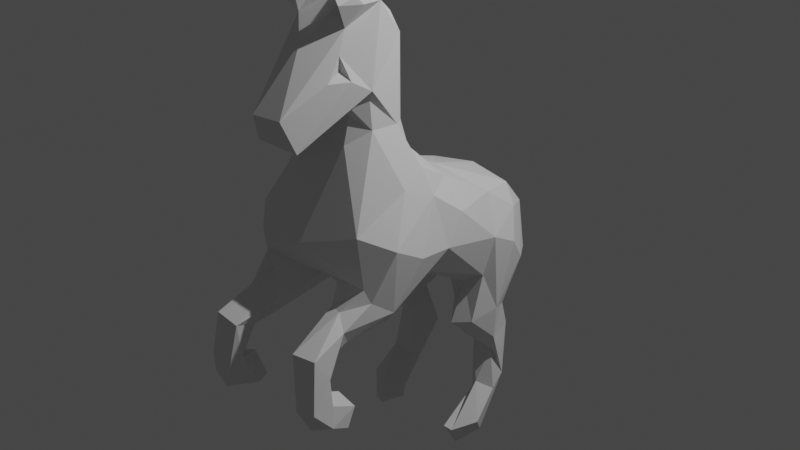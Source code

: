 # Source: sirkus_hevo_nen.blend  (saved by Blender 2.82.7; exported with 4.5.12 LTS)
import bpy
from mathutils import Matrix  # noqa: F401  (used for matrix-valued properties, if any)

bpy.ops.wm.read_factory_settings(use_empty=True)
scene = bpy.context.scene
scene.name = 'Scene'

# ---- collections
col_collection = bpy.data.collections.new('Collection'); scene.collection.children.link(col_collection)

# ---- world
world_world = bpy.data.worlds.new('World'); scene.world = world_world
world_world.use_nodes = True; world_world.node_tree.nodes.clear()
_N = world_world.node_tree.nodes; _L = world_world.node_tree.links
n0 = _N.new('ShaderNodeOutputWorld'); n0.name = 'World Output'; n0.location = (300, 300)
n1 = _N.new('ShaderNodeBackground'); n1.name = 'Background'; n1.location = (10, 300)
n1.inputs[0].default_value = (0.05088, 0.05088, 0.05088, 1.0)
_L.new(n1.outputs[0], n0.inputs[0])
n0.is_active_output = True
world_world.color = (0.05088, 0.05088, 0.05088)
world_world.use_sun_shadow = False
world_world.sun_shadow_jitter_overblur = 0.0

# ---- cameras
cam_camera = bpy.data.cameras.new('Camera')
cam_camera.clip_end = 100.0
cam_camera.ortho_scale = 7.314

# ---- lights
light_light = bpy.data.lights.new('Light', 'POINT')
light_light.transmission_factor = 0.0
light_light.energy = 1000.0
light_light.shadow_soft_size = 0.1
light_light.shadow_maximum_resolution = 0.006
light_light.use_absolute_resolution = True

# ---- meshes
me_quad_sphere = bpy.data.meshes.new('Quad Sphere')
me_quad_sphere.from_pydata([(-0.01504, -0.7229, 1.847), (0.2522, -0.8589, 1.143), (-0.2054, -0.8424, 1.354), (0.1086, -0.203, 0.4798), (-0.06747, -0.4936, 0.6009), (-0.08061, -0.7094, 0.9099), (-0.3297, -1.005, 1.209), (-0.4942, -0.8821, 0.8159), (-0.649, -1.128, 0.5604), (-0.4087, -0.619, 0.7072), (0.3419, -1.008, 1.166), (0.3358, -1.305, 1.197), (0.3685, -1.336, 1.544), (-0.3321, -1.057, 1.907), (0.1814, -0.9006, 2.056), (0.3264, -1.178, 2.223), (-0.0893, -2.128, 1.285), (0.5424, -1.668, -0.02842), (-0.4731, -1.7, -0.1433), (-0.2478, -1.646, -0.05747), (0.5192, -1.351, -0.4667), (0.4169, -2.367, -0.8975), (0.3598, -1.951, -1.116), (-0.2694, -1.85, -0.3354), (-0.5311, -2.392, -0.6988), (0.6169, -2.369, -0.8511), (0.6303, -2.161, -0.8591), (-0.3204, -1.791, -0.1911), (-0.5389, -2.298, -0.3566), (0.4997, -1.955, -0.8815), (0.3716, -2.199, -0.8119), (-0.6552, -2.135, -0.8773), (-0.4845, -2.141, -0.8128), (-0.5975, -2.173, -0.6396), (0.4898, -2.131, -0.814), (0.6466, -2.007, -1.155), (-0.3762, -2.049, -0.5337), (-0.5209, -2.041, -0.5346), (0.3546, -1.403, 2.242), (-0.6096, -0.03704, -0.6265), (0.6877, -0.0324, -0.1516), (-0.6852, -0.04361, -0.1606), (-0.6962, 0.2897, -0.2248), (-0.4048, 0.7866, -0.1998), (0.612, 0.3562, -0.005708), (-0.5383, 0.3368, 0.144), (0.5041, 0.08517, 0.2122), (0.459, 0.437, 0.173), (-0.5166, 0.08996, 0.1991), (-0.2524, -0.8769, 1.902), (-0.001292, -0.7785, 1.202), (-0.1074, 1.166, -0.7602), (0.07759, 1.148, -0.7591), (-0.689, -1.593, 0.1294), (0.4994, -1.838, -0.4506), (0.2808, -1.77, -0.2199), (-0.3275, -2.292, -0.4159), (-0.5467, -1.929, -0.3043), (0.07988, 1.262, -0.746), (0.1316, 1.141, -0.3601), (-0.1594, 1.036, -0.2631), (0.2231, 0.9892, -0.6277), (0.3723, 0.8178, -0.1874), (-0.1592, 0.9827, -0.7047), (0.04893, 0.9973, -0.7424), (0.07306, 1.204, -0.8786), (-0.6059, -1.637, -0.06113), (-0.2232, -1.574, 2.333), (0.5106, -0.8961, 0.7929), (0.2358, -0.7394, 0.8592), (-0.1668, -1.461, 1.418), (-0.3437, -1.283, 2.251), (-0.331, -1.642, 2.301), (0.2303, -1.6, 2.336), (0.344, -1.483, 2.317), (0.3453, -1.547, 1.669), (0.613, -0.858, 0.5482), (-0.1195, -1.128, -0.2569), (-0.6282, -0.6746, 0.3945), (0.6564, -0.5059, 0.2802), (0.3168, -0.9011, -0.3103), (-0.08913, -1.461, -0.1609), (0.1728, -1.498, -0.2336), (-0.4825, -1.799, -0.4546), (-0.6531, -2.286, -0.9958), (-0.3579, -1.541, 1.64), (-0.6135, -0.9287, -0.1629), (0.001992, -1.666, 1.257), (-0.4542, -2.345, -1.051), (0.5935, -2.147, -0.6289), (0.6393, -1.912, -0.9903), (0.2508, -1.739, -0.3975), (-0.3716, -1.623, -0.4905), (0.662, -2.202, -1.043), (0.4797, -2.277, -1.107), (-0.4999, -1.952, -0.8874), (-0.0003057, -1.84, 0.2962), (0.4294, -1.847, -0.1968), (-0.6222, -1.901, -1.005), (-0.3275, -0.9462, -0.3099), (0.3606, -1.616, -0.4865), (-0.3435, -2.072, -1.103), (0.5735, -2.295, -0.3919), (0.2754, -1.603, 1.881), (-0.6393, -2.014, -1.168), (-0.3805, -2.206, -0.7875), (0.1735, -1.217, -0.2923), (0.1455, -1.472, 2.219), (-0.3937, -1.924, -1.115), (0.3515, -2.315, -0.395), (0.3113, -2.133, -0.5107), (0.6295, -1.395, -0.3327), (0.5619, -0.8718, -0.1891), (0.2445, -1.5, 2.06), (0.4367, 0.476, -1.703), (0.6647, 0.07462, -0.9594), (-0.4727, 0.1223, -1.621), (-0.5318, 0.4614, -1.449), (0.3961, 0.02101, -2.332), (-0.4187, 0.01959, -2.317), (0.3179, -0.1932, -2.319), (-0.4452, -0.3999, -2.225), (0.4884, -0.2866, -2.413), (-0.6357, 0.07727, -2.126), (-0.6708, -0.1407, -2.132), (-0.5978, 0.3205, -1.834), (-0.5147, -0.2389, -2.433), (0.3676, 0.1433, -2.028), (-0.3084, -0.1356, -2.31), (0.6292, 0.1261, -1.931), (-0.5695, 0.05747, -1.859), (0.401, -0.3636, -2.216), (-0.3898, 0.07667, -1.928), (0.6024, -0.03601, -2.337), (0.6627, -0.1689, -2.157), (0.5924, -1.635, -0.151), (0.4984, -0.3671, -2.222), (0.4809, 0.03734, -1.863), (0.3165, 0.4402, -1.542), (0.6048, 0.3067, -1.843), (-0.3346, 0.4683, -1.66), (0.5304, 0.446, -1.344), (0.5745, 0.2991, -1.036), (0.5606, 0.1557, -1.495), (0.3469, 0.17, -1.486), (-0.2706, -0.09038, -0.8657), (0.5631, -0.1819, -1.036), (0.6402, 0.07992, -1.296), (-0.6007, 0.2111, -1.505), (0.001742, 0.5341, 0.2142), (0.363, -0.2353, -1.095), (0.7199, 0.2327, -0.29), (-0.3036, -1.67, 1.444), (-0.4518, 0.8383, -0.6887), (-0.382, 0.1126, -1.446), (0.2483, -0.8591, 1.884), (-0.335, 0.4498, -1.013), (-0.4356, -0.4478, 0.5151), (0.4107, 0.866, -0.6995), (-0.07277, 1.279, -0.8056), (0.7561, -1.17, 0.129), (-0.546, -0.2039, -1.073), (-0.3825, 0.4231, 0.2034), (-0.7623, -1.26, 0.1431), (0.7375, -1.479, 0.3086), (-0.116, -1.933, 1.143), (-0.6466, 0.05769, -1.077), (-0.3854, -0.1301, -0.6164), (-0.4039, -1.538, 0.7796), (0.2161, -1.453, 1.416), (-0.4842, -0.4876, -0.4358), (-0.005486, -1.74, 1.953), (-0.7234, 0.2155, -0.6015), (0.2741, -1.736, 1.685), (0.5444, -1.921, -0.3148), (-0.5818, -1.647, 0.4409), (0.3112, -1.639, 2.272), (-0.5754, -1.433, -0.4619), (-0.3057, 0.1709, -1.15), (0.3775, -0.515, -0.4374), (0.4661, -2.019, -0.553), (0.4983, -1.694, 0.4372), (-0.2914, -1.142, 2.223), (0.2613, -1.588, 1.754), (0.5947, -0.07154, -0.5657), (0.0724, -2.144, 1.278), (-0.09007, -0.9273, 2.142), (0.2084, 0.3982, -0.9624), (-0.07855, -0.5943, -0.3832), (0.6266, 0.5025, -0.5938), (-0.2864, -1.585, 1.769), (0.4565, 0.3418, -1.087), (-0.461, 0.3449, -1.091), (-0.2205, -1.516, 2.112), (0.422, -0.4689, 0.5398), (-0.221, -1.998, 1.197), (0.1429, -2.126, 1.471), (-0.2508, -1.785, -0.4129), (0.2924, 0.1415, -1.157), (-0.3316, -1.317, 1.444), (0.2446, -1.654, -0.02361), (-0.1049, 0.3639, -0.8675), (-0.01957, -1.33, 2.258), (0.08115, 0.06213, -0.6512), (-0.7021, -0.6611, -0.001545), (0.4036, -0.1023, -0.687), (-0.1167, -0.02116, -0.6105), (-0.3367, -0.2159, -1.063), (-0.2682, -1.694, 1.798), (0.3151, 0.5499, -0.9778), (0.6996, -0.7465, 0.03485), (0.2066, 0.7754, -0.9281), (-0.2111, 0.7489, -0.9371), (-0.2049, -1.582, 0.8959), (-0.5722, 0.2986, -1.038), (-0.1481, -1.444, 2.254), (0.2, -2.016, 1.183), (0.5728, -1.183, 0.6932), (-0.1309, -2.139, 1.469), (0.2883, -0.09251, -0.9082), (0.1848, -1.478, 1.08), (0.1945, -1.417, 1.325), (-0.3458, -1.264, 1.202), (-0.2477, -1.44, 1.148), (0.3254, -1.319, 1.446), (0.1435, -1.827, 1.179), (-0.1503, -1.805, 1.189)], [], [(50, 1, 5), (10, 217, 68), (0, 50, 2), (1, 69, 5), (2, 6, 49), (199, 13, 6), (10, 12, 224), (12, 10, 155), (224, 11, 10), (6, 13, 49), (76, 194, 68), (3, 4, 194), (9, 194, 4), (157, 9, 4), (69, 9, 5), (157, 7, 9), (69, 68, 194), (68, 69, 10), (7, 78, 8), (164, 76, 217), (217, 11, 181), (217, 76, 68), (168, 222, 8), (11, 217, 10), (157, 78, 7), (69, 194, 9), (194, 76, 79), (5, 7, 6), (7, 5, 9), (69, 1, 10), (6, 2, 5), (155, 1, 50), (7, 8, 222), (7, 222, 6), (222, 199, 6), (155, 10, 1), (13, 182, 49), (155, 15, 12), (15, 14, 186), (186, 0, 49), (71, 202, 182), (15, 202, 74), (195, 16, 218), (16, 195, 165), (216, 196, 185), (18, 27, 19), (135, 17, 97), (82, 200, 81), (97, 17, 55), (101, 95, 105), (98, 95, 108), (90, 22, 29), (80, 106, 77), (20, 106, 80), (109, 30, 21), (105, 88, 101), (22, 94, 21), (84, 31, 104), (93, 94, 35), (108, 101, 104), (56, 24, 88), (84, 104, 88), (25, 93, 26), (88, 105, 56), (110, 109, 55), (112, 111, 20), (91, 55, 200), (81, 19, 23), (23, 27, 56), (18, 28, 27), (28, 84, 24), (30, 34, 29), (98, 31, 95), (31, 33, 32), (89, 25, 26), (32, 105, 95), (105, 32, 36), (180, 30, 110), (34, 26, 29), (31, 32, 95), (26, 90, 29), (83, 36, 37), (36, 83, 92), (92, 83, 177), (32, 37, 36), (174, 89, 180), (97, 109, 102), (37, 32, 33), (105, 36, 56), (30, 180, 34), (115, 151, 40), (151, 44, 40), (44, 151, 189), (41, 45, 42), (40, 44, 46), (43, 42, 45), (43, 45, 162), (45, 48, 162), (3, 46, 47), (155, 50, 0), (159, 58, 65), (52, 65, 58), (64, 52, 61), (23, 197, 81), (200, 17, 96), (174, 54, 111), (76, 164, 160), (17, 200, 55), (177, 66, 53), (8, 163, 175), (19, 66, 18), (78, 163, 8), (66, 175, 53), (174, 111, 135), (66, 19, 96), (66, 83, 57), (57, 83, 37), (97, 174, 135), (111, 54, 20), (51, 63, 43), (62, 61, 59), (177, 53, 163), (59, 61, 58), (51, 43, 159), (106, 20, 100), (65, 52, 51), (62, 158, 61), (76, 160, 210), (78, 204, 163), (51, 159, 65), (61, 52, 58), (63, 51, 52), (159, 59, 58), (43, 60, 159), (177, 83, 66), (182, 202, 186), (59, 159, 60), (67, 72, 193), (113, 176, 107), (11, 220, 181), (96, 17, 181), (19, 27, 23), (113, 15, 38), (224, 12, 169), (74, 107, 73), (89, 34, 180), (180, 100, 54), (92, 197, 36), (180, 91, 100), (38, 176, 113), (177, 99, 92), (77, 92, 99), (80, 188, 179), (204, 78, 41), (188, 80, 99), (226, 195, 152), (216, 225, 169), (106, 81, 77), (77, 99, 80), (77, 81, 197), (106, 91, 82), (112, 80, 179), (176, 74, 73), (174, 97, 102), (57, 37, 33), (193, 72, 71), (25, 102, 109), (202, 171, 107), (87, 169, 225), (160, 111, 210), (112, 20, 80), (86, 99, 177), (111, 112, 210), (202, 71, 215), (90, 35, 22), (110, 30, 109), (181, 220, 96), (104, 31, 98), (173, 75, 183), (88, 104, 101), (12, 75, 216), (29, 22, 30), (107, 74, 202), (21, 25, 109), (56, 36, 23), (55, 91, 110), (97, 55, 109), (94, 93, 25), (113, 107, 171), (171, 202, 193), (31, 84, 33), (28, 57, 33), (180, 54, 174), (35, 90, 93), (108, 104, 98), (24, 84, 88), (185, 16, 165), (94, 22, 35), (2, 49, 0), (33, 84, 28), (34, 89, 26), (25, 21, 94), (106, 100, 91), (96, 220, 213), (111, 164, 135), (96, 19, 200), (108, 95, 101), (56, 28, 24), (197, 92, 77), (152, 70, 226), (102, 25, 89), (21, 30, 22), (23, 36, 197), (57, 28, 18), (56, 27, 28), (57, 18, 66), (81, 200, 19), (135, 164, 17), (73, 107, 176), (91, 200, 82), (218, 16, 185), (40, 46, 79), (218, 208, 195), (138, 141, 114), (141, 147, 139), (123, 125, 119), (161, 39, 172), (127, 114, 139), (128, 119, 132), (130, 124, 121), (120, 127, 118), (123, 119, 126), (139, 118, 127), (118, 133, 122), (131, 120, 122), (134, 122, 133), (134, 129, 137), (121, 124, 126), (128, 121, 126), (124, 130, 123), (119, 128, 126), (127, 131, 136), (126, 124, 123), (136, 122, 134), (131, 127, 120), (139, 133, 118), (134, 137, 136), (134, 133, 129), (130, 121, 132), (136, 131, 122), (132, 121, 128), (119, 125, 140), (116, 130, 132), (136, 137, 127), (125, 123, 148), (148, 123, 130), (114, 127, 138), (140, 132, 119), (117, 140, 125), (139, 114, 141), (132, 140, 154), (148, 130, 116), (144, 127, 137), (143, 139, 147), (143, 129, 139), (117, 192, 140), (191, 141, 138), (214, 192, 117), (115, 147, 142), (129, 133, 139), (140, 192, 178), (122, 120, 118), (148, 117, 125), (137, 129, 143), (117, 166, 214), (143, 150, 144), (138, 198, 191), (144, 137, 143), (154, 116, 132), (154, 178, 207), (140, 178, 154), (117, 148, 166), (148, 116, 154), (144, 138, 127), (143, 147, 150), (167, 170, 39), (145, 161, 207), (150, 205, 219), (184, 205, 146), (191, 142, 141), (147, 115, 146), (146, 150, 147), (208, 193, 190), (59, 47, 62), (187, 198, 203), (178, 192, 156), (150, 219, 198), (167, 39, 161), (42, 43, 153), (162, 60, 43), (150, 146, 205), (153, 43, 63), (61, 158, 211), (141, 142, 147), (214, 156, 192), (161, 172, 166), (145, 167, 161), (106, 82, 81), (196, 218, 185), (152, 208, 85), (46, 194, 79), (188, 206, 203), (179, 205, 184), (50, 5, 2), (189, 158, 62), (60, 149, 59), (12, 103, 75), (212, 153, 64), (63, 52, 64), (66, 96, 175), (215, 71, 67), (8, 175, 168), (38, 74, 176), (102, 89, 174), (113, 196, 103), (87, 226, 70), (184, 112, 179), (152, 85, 199), (86, 204, 170), (217, 181, 164), (40, 79, 210), (206, 188, 167), (70, 169, 87), (41, 78, 48), (188, 99, 170), (71, 190, 193), (208, 152, 195), (178, 145, 207), (180, 110, 91), (173, 103, 196), (3, 149, 162), (150, 198, 144), (79, 76, 210), (209, 142, 191), (203, 198, 219), (201, 206, 145), (178, 201, 145), (146, 115, 184), (206, 167, 145), (203, 201, 209), (203, 209, 187), (156, 201, 178), (41, 39, 204), (142, 158, 189), (211, 209, 156), (214, 212, 156), (214, 172, 153), (64, 211, 212), (115, 189, 151), (168, 223, 222), (172, 42, 153), (161, 166, 148), (53, 175, 163), (171, 218, 196), (72, 67, 71), (86, 177, 163), (173, 196, 216), (78, 157, 48), (204, 39, 170), (216, 169, 12), (44, 189, 62), (215, 193, 202), (44, 62, 47), (149, 60, 162), (59, 149, 47), (153, 63, 64), (193, 208, 171), (213, 175, 96), (204, 86, 163), (54, 100, 20), (157, 4, 48), (67, 193, 215), (209, 201, 156), (64, 61, 211), (184, 210, 112), (4, 3, 162), (142, 209, 211), (99, 86, 170), (48, 45, 41), (166, 172, 214), (47, 46, 44), (154, 161, 148), (168, 175, 213), (194, 46, 3), (93, 90, 26), (208, 218, 171), (183, 75, 103), (138, 144, 198), (149, 3, 47), (113, 171, 196), (198, 209, 191), (188, 170, 167), (219, 205, 203), (111, 160, 164), (179, 203, 205), (115, 40, 184), (209, 198, 187), (115, 142, 189), (206, 201, 203), (172, 39, 41), (17, 164, 181), (212, 211, 156), (212, 214, 153), (199, 85, 13), (210, 184, 40), (42, 172, 41), (75, 173, 216), (154, 207, 161), (183, 103, 173), (208, 190, 85), (48, 4, 162), (158, 142, 211), (188, 203, 179), (221, 220, 11), (223, 70, 199), (223, 199, 222), (221, 11, 169), (11, 224, 169), (223, 220, 221), (152, 199, 70), (221, 70, 223), (221, 169, 70), (223, 213, 220), (213, 223, 168), (0, 14, 155), (186, 49, 182), (155, 14, 15), (0, 186, 14), (15, 186, 202), (74, 38, 15), (15, 113, 103), (71, 85, 190), (71, 13, 85), (103, 12, 15), (71, 182, 13), (165, 87, 225), (225, 216, 165), (185, 165, 216), (165, 195, 226), (165, 226, 87)])
me_quad_sphere.remesh_voxel_size = 0.035
me_quad_sphere.use_remesh_fix_poles = True
me_quad_sphere.use_remesh_preserve_attributes = False
me_quad_sphere.use_mirror_vertex_groups = False
me_quad_sphere.update()

# ---- objects
ob_camera = bpy.data.objects.new('Camera', cam_camera)
ob_g_sirkus_hevo_nen = bpy.data.objects.new('g_sirkus_hevo_nen', me_quad_sphere)
ob_light = bpy.data.objects.new('Light', light_light)

# ---- transforms, parenting, visibility, modifiers, constraints
ob_camera.location = (7.359, -6.926, 4.946)
ob_camera.rotation_euler = (1.109, 0.0, 0.8149)
ob_camera.lock_rotations_4d = False
ob_camera.empty_display_type = 'ARROWS'
ob_camera.color = (0.0, 0.0, 0.0, 0.0)
ob_camera.display_type = 'WIRE'
ob_camera.lineart.crease_threshold = 0.0
ob_g_sirkus_hevo_nen.location = (0.0, 0.0, 0.0)
ob_g_sirkus_hevo_nen.lock_rotations_4d = False
ob_g_sirkus_hevo_nen.empty_display_type = 'ARROWS'
ob_g_sirkus_hevo_nen.lineart.crease_threshold = 0.0
ob_light.location = (4.076, 1.005, 5.904)
ob_light.rotation_euler = (0.6503, 0.05522, 1.866)
ob_light.lock_rotations_4d = False
ob_light.empty_display_type = 'ARROWS'
ob_light.color = (0.0, 0.0, 0.0, 0.0)
ob_light.lineart.crease_threshold = 0.0

# ---- collection membership
col_collection.objects.link(ob_camera)
col_collection.objects.link(ob_g_sirkus_hevo_nen)
col_collection.objects.link(ob_light)

# ---- scene / render settings (as saved in the file)
scene.frame_start = 1; scene.frame_end = 250; scene.frame_set(1)
scene.render.engine = 'BLENDER_EEVEE_NEXT'
scene.cycles.use_denoising = False
scene.cycles.samples = 128
scene.cycles.sampling_pattern = 'TABULATED_SOBOL'
scene.cycles.use_adaptive_sampling = False
scene.cycles.use_light_tree = False
scene.view_settings.view_transform = 'Filmic'
bpy.context.view_layer.update()

# ---- added for rendering (the .blend has no active camera): camera
cam_auto = bpy.data.cameras.new('AutoCamera')
cam_auto.lens = 50.0
cam_auto.sensor_width = 36.0
cam_auto.clip_end = 1000.0
ob_auto_camera = bpy.data.objects.new('AutoCamera', cam_auto)
scene.collection.objects.link(ob_auto_camera)
ob_auto_camera.location = (5.73861, -7.44661, 4.5449)
ob_auto_camera.rotation_euler = (1.09748, -7.21219e-08, 0.694738)
scene.camera = ob_auto_camera
bpy.context.view_layer.update()
